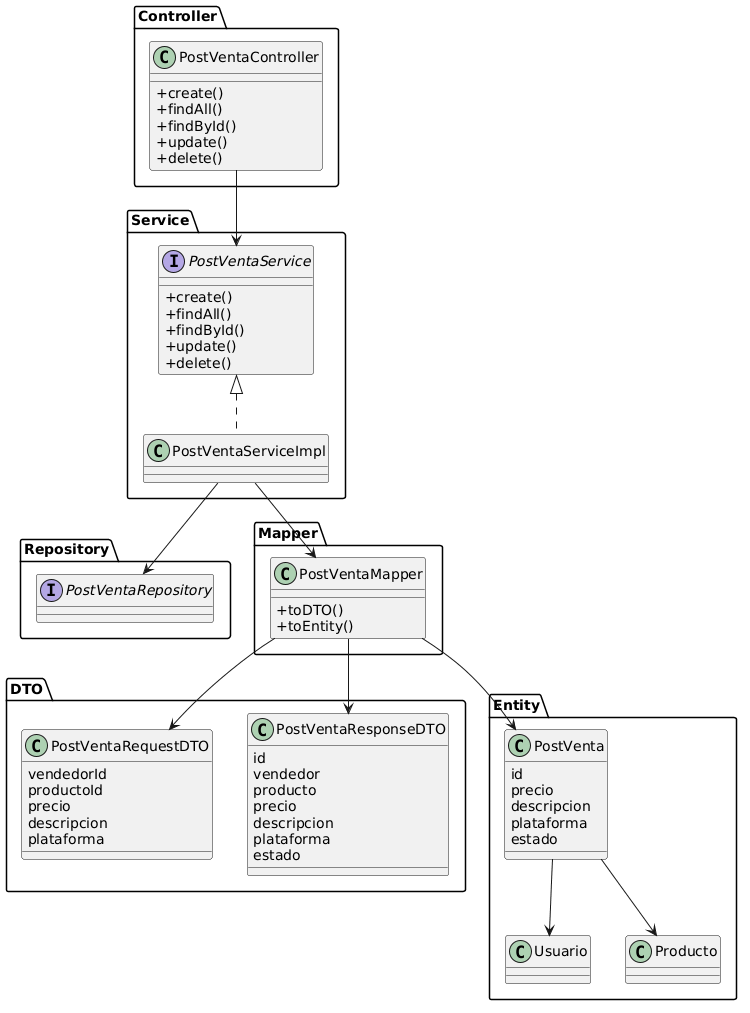

The diagram above was rendered by PlantUML. Its source (embedded in the PNG):
@startuml
skinparam classAttributeIconSize 0

package Controller {

class PostVentaController {
  +create()
  +findAll()
  +findById()
  +update()
  +delete()
}

}

package Service {

interface PostVentaService {
  +create()
  +findAll()
  +findById()
  +update()
  +delete()
}

class PostVentaServiceImpl {
}

}

package Repository {

interface PostVentaRepository
}

package Mapper {

class PostVentaMapper {
  +toDTO()
  +toEntity()
}

}

package DTO {

class PostVentaRequestDTO {
  vendedorId
  productoId
  precio
  descripcion
  plataforma
}

class PostVentaResponseDTO {
  id
  vendedor
  producto
  precio
  descripcion
  plataforma
  estado
}

}

package Entity {

class PostVenta {
  id
  precio
  descripcion
  plataforma
  estado
}

class Usuario
class Producto

}

PostVentaController --> PostVentaService

PostVentaService <|.. PostVentaServiceImpl

PostVentaServiceImpl --> PostVentaRepository
PostVentaServiceImpl --> PostVentaMapper

PostVentaMapper --> PostVentaRequestDTO
PostVentaMapper --> PostVentaResponseDTO
PostVentaMapper --> PostVenta

PostVenta --> Usuario
PostVenta --> Producto
@enduml